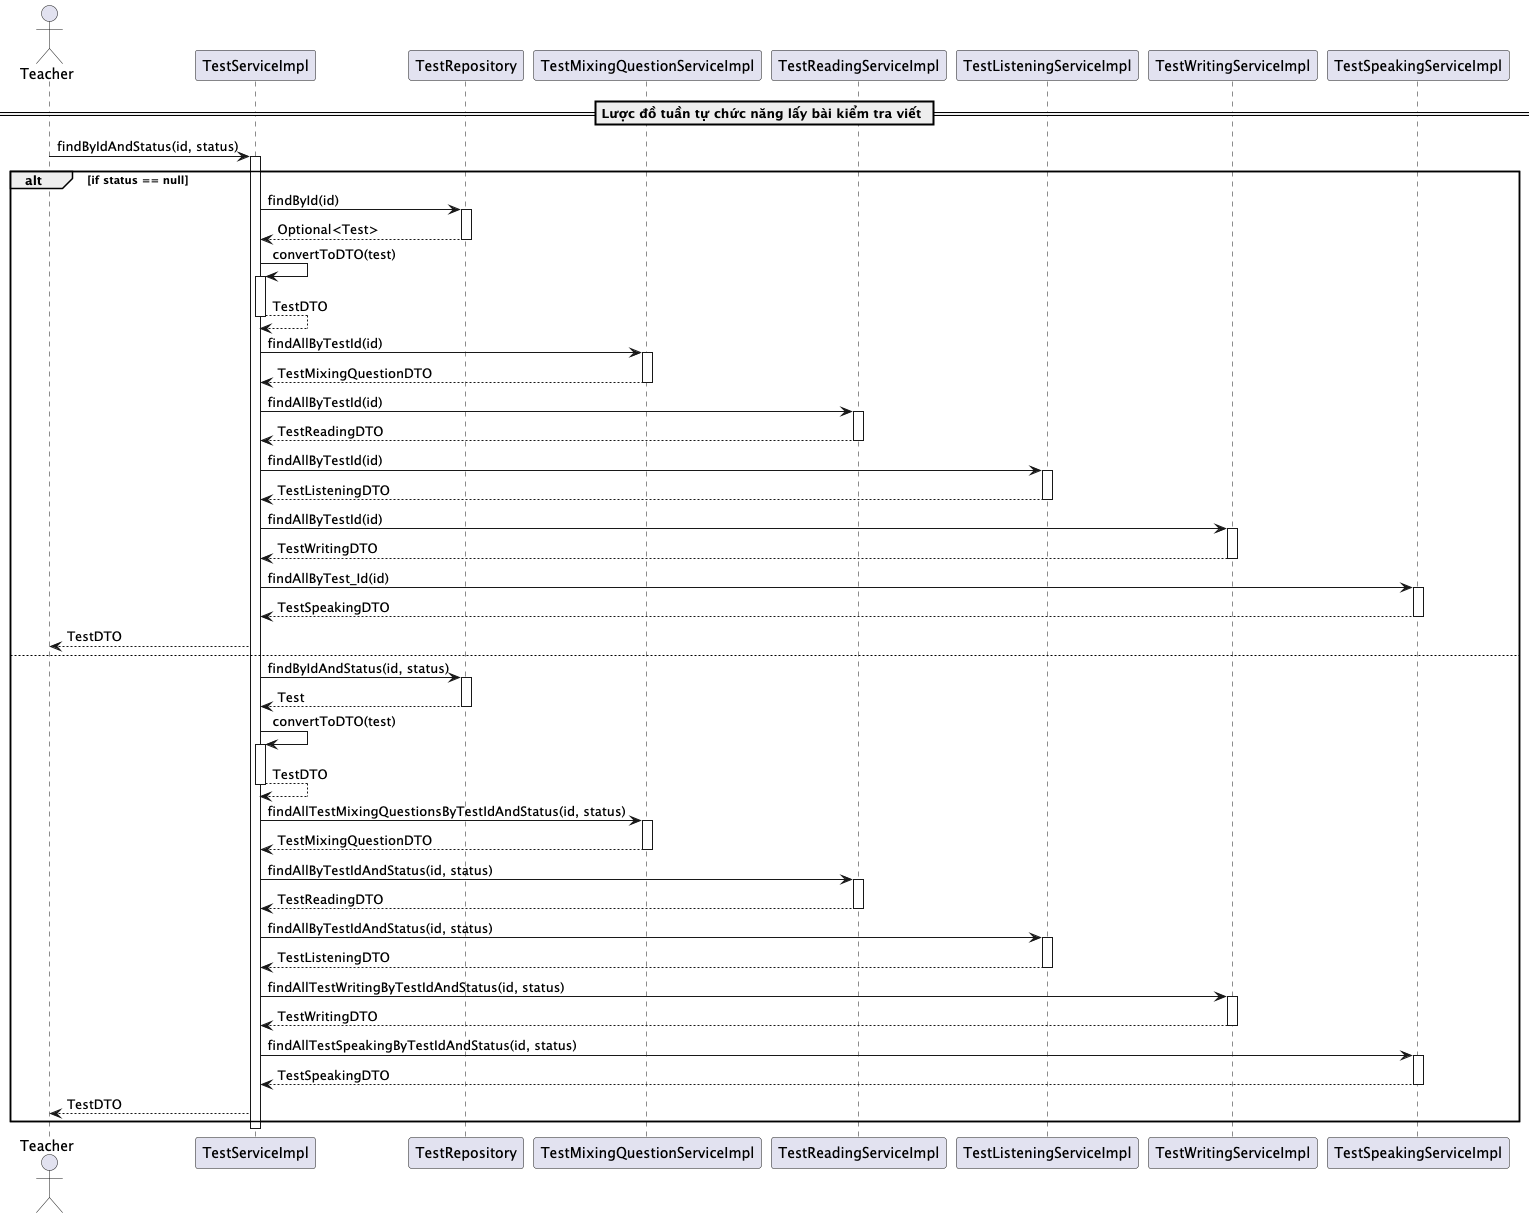

The diagram above was rendered by PlantUML. Its source (embedded in the PNG):
@startuml findByIdAndStatus

actor "Teacher" as Teacher
participant "TestServiceImpl" as TestServiceImpl
participant "TestRepository" as TestRepository
participant "TestMixingQuestionServiceImpl" as TestMixingQuestionServiceImpl
participant "TestReadingServiceImpl" as TestReadingServiceImpl
participant "TestListeningServiceImpl" as TestListeningServiceImpl
participant "TestWritingServiceImpl" as TestWritingServiceImpl
participant "TestSpeakingServiceImpl" as TestSpeakingServiceImpl


== Lược đồ tuần tự chức năng lấy bài kiểm tra viết ==
Teacher -> TestServiceImpl: findByIdAndStatus(id, status)
activate TestServiceImpl

alt if status == null

    TestServiceImpl -> TestRepository: findById(id)
    activate TestRepository
    TestRepository --> TestServiceImpl: Optional<Test>
    deactivate TestRepository

    TestServiceImpl -> TestServiceImpl: convertToDTO(test)
    activate TestServiceImpl
    TestServiceImpl --> TestServiceImpl: TestDTO
    deactivate TestServiceImpl

    TestServiceImpl -> TestMixingQuestionServiceImpl: findAllByTestId(id)
    activate TestMixingQuestionServiceImpl
    TestMixingQuestionServiceImpl --> TestServiceImpl: TestMixingQuestionDTO
    deactivate TestMixingQuestionServiceImpl

    TestServiceImpl -> TestReadingServiceImpl: findAllByTestId(id)
    activate TestReadingServiceImpl
    TestReadingServiceImpl --> TestServiceImpl: TestReadingDTO
    deactivate TestReadingServiceImpl

    TestServiceImpl -> TestListeningServiceImpl: findAllByTestId(id)
    activate TestListeningServiceImpl
    TestListeningServiceImpl --> TestServiceImpl: TestListeningDTO
    deactivate TestListeningServiceImpl

    TestServiceImpl -> TestWritingServiceImpl: findAllByTestId(id)
    activate TestWritingServiceImpl
    TestWritingServiceImpl --> TestServiceImpl: TestWritingDTO
    deactivate TestWritingServiceImpl

    TestServiceImpl -> TestSpeakingServiceImpl: findAllByTest_Id(id)
    activate TestSpeakingServiceImpl
    TestSpeakingServiceImpl --> TestServiceImpl: TestSpeakingDTO
    deactivate TestSpeakingServiceImpl

    TestServiceImpl --> Teacher: TestDTO

else

    TestServiceImpl -> TestRepository: findByIdAndStatus(id, status)
    activate TestRepository
    TestRepository --> TestServiceImpl: Test
    deactivate TestRepository

    TestServiceImpl -> TestServiceImpl: convertToDTO(test)
    activate TestServiceImpl
    TestServiceImpl --> TestServiceImpl: TestDTO
    deactivate TestServiceImpl

    TestServiceImpl -> TestMixingQuestionServiceImpl: findAllTestMixingQuestionsByTestIdAndStatus(id, status)
    activate TestMixingQuestionServiceImpl
    TestMixingQuestionServiceImpl --> TestServiceImpl: TestMixingQuestionDTO
    deactivate TestMixingQuestionServiceImpl

    TestServiceImpl -> TestReadingServiceImpl: findAllByTestIdAndStatus(id, status)
    activate TestReadingServiceImpl
    TestReadingServiceImpl --> TestServiceImpl: TestReadingDTO
    deactivate TestReadingServiceImpl

    TestServiceImpl -> TestListeningServiceImpl: findAllByTestIdAndStatus(id, status)
    activate TestListeningServiceImpl
    TestListeningServiceImpl --> TestServiceImpl: TestListeningDTO
    deactivate TestListeningServiceImpl

    TestServiceImpl -> TestWritingServiceImpl: findAllTestWritingByTestIdAndStatus(id, status)
    activate TestWritingServiceImpl
    TestWritingServiceImpl --> TestServiceImpl: TestWritingDTO
    deactivate TestWritingServiceImpl

    TestServiceImpl -> TestSpeakingServiceImpl: findAllTestSpeakingByTestIdAndStatus(id, status)
    activate TestSpeakingServiceImpl
    TestSpeakingServiceImpl --> TestServiceImpl: TestSpeakingDTO
    deactivate TestSpeakingServiceImpl

    TestServiceImpl --> Teacher: TestDTO

end

deactivate TestServiceImpl

@enduml